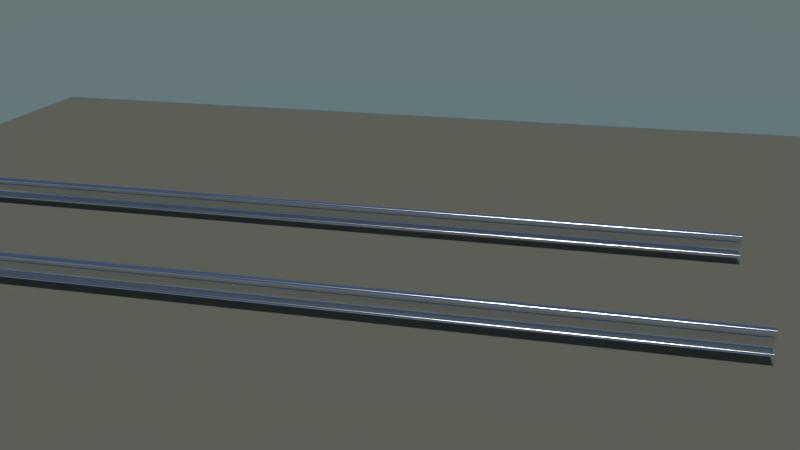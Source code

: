 # Source: profile04_render.blend  (saved by Blender 2.75.0; exported with 4.5.12 LTS)
import bpy
from mathutils import Matrix  # noqa: F401  (used for matrix-valued properties, if any)

bpy.ops.wm.read_factory_settings(use_empty=True)
scene = bpy.context.scene
scene.name = 'Scene'

# ---- collections
col_collection_1 = bpy.data.collections.new('Collection 1'); scene.collection.children.link(col_collection_1)

# ---- materials (node trees are filled in below, after node groups)
mat_material_001 = bpy.data.materials.new('Material.001')
mat_material_001.alpha_threshold = 0.0
mat_material_001.roughness = 0.5
mat_material = bpy.data.materials.new('Material')
mat_material.alpha_threshold = 0.0
mat_material.roughness = 0.5

# ---- material node trees
mat_material_001.use_nodes = True; mat_material_001.node_tree.nodes.clear()
_N = mat_material_001.node_tree.nodes; _L = mat_material_001.node_tree.links
n0 = _N.new('ShaderNodeOutputMaterial'); n0.name = 'Material Output'; n0.location = (300, 300)
n1 = _N.new('ShaderNodeBsdfDiffuse'); n1.name = 'Diffuse BSDF'; n1.location = (10, 300)
n1.inputs[0].default_value = (0.2883, 0.2759, 0.2015, 1.0)
_L.new(n1.outputs[0], n0.inputs[0])
n0.is_active_output = True
mat_material.use_nodes = True; mat_material.node_tree.nodes.clear()
_N = mat_material.node_tree.nodes; _L = mat_material.node_tree.links
n0 = _N.new('ShaderNodeOutputMaterial'); n0.name = 'Material Output'; n0.location = (300, 300)
n1 = _N.new('ShaderNodeBsdfAnisotropic'); n1.name = 'Glossy BSDF'; n1.location = (10, 300)
n1.distribution = 'GGX'
n1.inputs[1].default_value = 0.2236
_L.new(n1.outputs[0], n0.inputs[0])
n0.is_active_output = True

# ---- world
world_world = bpy.data.worlds.new('World'); scene.world = world_world
world_world.use_nodes = True; world_world.node_tree.nodes.clear()
_N = world_world.node_tree.nodes; _L = world_world.node_tree.links
n0 = _N.new('ShaderNodeOutputWorld'); n0.name = 'World Output'; n0.location = (300, 300)
n1 = _N.new('ShaderNodeBackground'); n1.name = 'Background'; n1.location = (10, 300)
n2 = _N.new('ShaderNodeTexSky'); n2.name = 'Sky Texture'; n2.location = (-180, 300)
n2.sky_type = 'HOSEK_WILKIE'
n2.sun_elevation = 1.571
_L.new(n1.outputs[0], n0.inputs[0])
_L.new(n2.outputs[0], n1.inputs[0])
n0.is_active_output = True
world_world.color = (0.05088, 0.05088, 0.05088)
world_world.use_sun_shadow = False
world_world.sun_shadow_jitter_overblur = 0.0
world_world.cycles.sampling_method = 'MANUAL'

# ---- cameras
cam_camera = bpy.data.cameras.new('Camera')
cam_camera.clip_end = 100.0
cam_camera.lens = 35.0
cam_camera.sensor_width = 32.0
cam_camera.sensor_height = 18.0
cam_camera.display_size = 2.0
cam_camera.dof.focus_distance = 0.0

# ---- lights
light_sun = bpy.data.lights.new('Sun', 'SUN')
light_sun.transmission_factor = 0.0
light_sun.angle = 0.1993
light_sun.energy = 1.0
light_sun.shadow_buffer_clip_start = 0.5
light_sun.shadow_soft_size = 0.1
light_sun.shadow_cascade_max_distance = 1000.0
light_sun.cycles.use_multiple_importance_sampling = False

# ---- meshes
me_plane = bpy.data.meshes.new('Plane')
me_plane.from_pydata([(-1.0, -1.0, 0.0), (1.0, -1.0, 0.0), (-1.0, 1.0, 0.0), (1.0, 1.0, 0.0)], [], [(0, 1, 3, 2)])
me_plane.materials.append(mat_material_001)
me_plane.use_remesh_preserve_volume = False
me_plane.use_remesh_preserve_attributes = False
me_plane.use_mirror_vertex_groups = False
me_plane.update()
me_mesh = bpy.data.meshes.new('Mesh')
me_mesh.from_pydata([(-1.79, -8.59, 2.106e-07), (-1.748, -8.464, 2.074e-07), (-1.681, -8.397, 2.024e-07), (-1.485, -8.379, 1.876e-07), (-1.288, -8.386, 1.727e-07), (-1.226, -8.573, 1.68e-07), (-1.161, -8.646, 1.631e-07), (-1.063, -8.68, 1.557e-07), (-0.808, -8.68, 1.365e-07), (-0.4182, -8.672, 1.071e-07), (-0.3032, -8.624, 9.839e-08), (-0.2551, -8.556, 9.476e-08), (-0.1526, -8.243, 8.702e-08), (-0.12, -8.06, 8.455e-08), (0.01051, -8.054, 7.47e-08), (-1.79, -8.969, 2.106e-07), (-1.748, -9.095, 2.074e-07), (-1.681, -9.162, 2.024e-07), (-1.485, -9.181, 1.876e-07), (-1.288, -9.173, 1.727e-07), (-1.226, -8.986, 1.68e-07), (-1.161, -8.913, 1.631e-07), (-1.063, -8.879, 1.557e-07), (-0.808, -8.879, 1.365e-07), (-0.4182, -8.887, 1.071e-07), (-0.3032, -8.935, 9.839e-08), (-0.2551, -9.004, 9.476e-08), (-0.1526, -9.316, 8.702e-08), (-0.12, -9.499, 8.455e-08), (0.01051, -9.505, 7.47e-08), (-1.79, -8.59, -81.08), (-1.748, -8.464, -81.08), (-1.681, -8.397, -81.08), (-1.485, -8.379, -81.08), (-1.288, -8.386, -81.08), (-1.226, -8.573, -81.08), (-1.161, -8.646, -81.08), (-1.063, -8.68, -81.08), (-0.808, -8.68, -81.08), (-0.4182, -8.672, -81.08), (-0.3032, -8.624, -81.08), (-0.2551, -8.556, -81.08), (-0.1526, -8.243, -81.08), (-0.12, -8.06, -81.08), (0.0105, -8.054, -81.08), (-1.79, -8.969, -81.08), (-1.748, -9.095, -81.08), (-1.681, -9.162, -81.08), (-1.485, -9.181, -81.08), (-1.288, -9.173, -81.08), (-1.226, -8.986, -81.08), (-1.161, -8.913, -81.08), (-1.063, -8.879, -81.08), (-0.808, -8.879, -81.08), (-0.4182, -8.887, -81.08), (-0.3032, -8.935, -81.08), (-0.2551, -9.004, -81.08), (-0.1526, -9.316, -81.08), (-0.12, -9.499, -81.08), (0.0105, -9.505, -81.08)], [], [(1, 0, 15, 16, 17, 18, 19, 20, 21, 22, 23, 24, 25, 26, 27, 28, 29, 14, 13, 12, 11, 10, 9, 8, 7, 6, 5, 4, 3, 2), (31, 32, 33, 34, 35, 36, 37, 38, 39, 40, 41, 42, 43, 44, 59, 58, 57, 56, 55, 54, 53, 52, 51, 50, 49, 48, 47, 46, 45, 30), (10, 11, 41, 40), (25, 24, 54, 55), (11, 12, 42, 41), (26, 25, 55, 56), (12, 13, 43, 42), (27, 26, 56, 57), (13, 14, 44, 43), (0, 1, 31, 30), (28, 27, 57, 58), (15, 0, 30, 45), (1, 2, 32, 31), (29, 28, 58, 59), (16, 15, 45, 46), (2, 3, 33, 32), (14, 29, 59, 44), (17, 16, 46, 47), (3, 4, 34, 33), (18, 17, 47, 48), (4, 5, 35, 34), (19, 18, 48, 49), (5, 6, 36, 35), (20, 19, 49, 50), (6, 7, 37, 36), (21, 20, 50, 51), (7, 8, 38, 37), (22, 21, 51, 52), (8, 9, 39, 38), (23, 22, 52, 53), (9, 10, 40, 39), (24, 23, 53, 54)])
me_mesh.polygons.foreach_set('use_smooth', [True] * 32)
me_mesh.materials.append(mat_material)
me_mesh.use_remesh_preserve_volume = False
me_mesh.use_remesh_preserve_attributes = False
me_mesh.use_mirror_vertex_groups = False
me_mesh.update()

# ---- objects
ob_camera = bpy.data.objects.new('Camera', cam_camera)
ob_plane = bpy.data.objects.new('Plane', me_plane)
ob_sun = bpy.data.objects.new('Sun', light_sun)
ob_beziercurve = bpy.data.objects.new('BezierCurve', me_mesh)

# ---- transforms, parenting, visibility, modifiers, constraints
ob_camera.location = (-5.819, 5.582, 2.486)
ob_camera.rotation_euler = (1.207, -4.654e-06, 3.367)
ob_camera.lineart.crease_threshold = 0.0
ob_plane.location = (-3.634, 0.00569, -0.05631)
ob_plane.scale = (4.62, 4.62, 4.62)
ob_plane.lineart.crease_threshold = 0.0
ob_sun.location = (0.0, 0.00569, 0.07515)
ob_sun.lineart.crease_threshold = 0.0
ob_beziercurve.location = (0.0, 0.0, 0.0)
ob_beziercurve.rotation_euler = (-0.0, 1.571, 0.0)
ob_beziercurve.scale = (0.08537, 0.08537, 0.08537)
ob_beziercurve.lineart.crease_threshold = 0.0
_m = ob_beziercurve.modifiers.new('Mirror', 'MIRROR')
_m.use_axis = (False, True, False)
_m = ob_beziercurve.modifiers.new('EdgeSplit', 'EDGE_SPLIT')
_m.split_angle = 1.536

# ---- collection membership
col_collection_1.objects.link(ob_camera)
col_collection_1.objects.link(ob_plane)
col_collection_1.objects.link(ob_sun)
col_collection_1.objects.link(ob_beziercurve)

# ---- scene / render settings (as saved in the file)
scene.camera = ob_camera
scene.frame_start = 1; scene.frame_end = 250; scene.frame_set(1)
scene.render.engine = 'CYCLES'
scene.render.dither_intensity = 0.0
scene.cycles.use_denoising = False
scene.cycles.samples = 500
scene.cycles.sampling_pattern = 'TABULATED_SOBOL'
scene.cycles.light_sampling_threshold = 0.0
scene.cycles.use_adaptive_sampling = False
scene.cycles.use_light_tree = False
scene.cycles.blur_glossy = 0.0
scene.cycles.pixel_filter_type = 'GAUSSIAN'
scene.cycles.sample_clamp_indirect = 1.0
scene.view_settings.view_transform = 'Standard'
bpy.context.view_layer.update()
